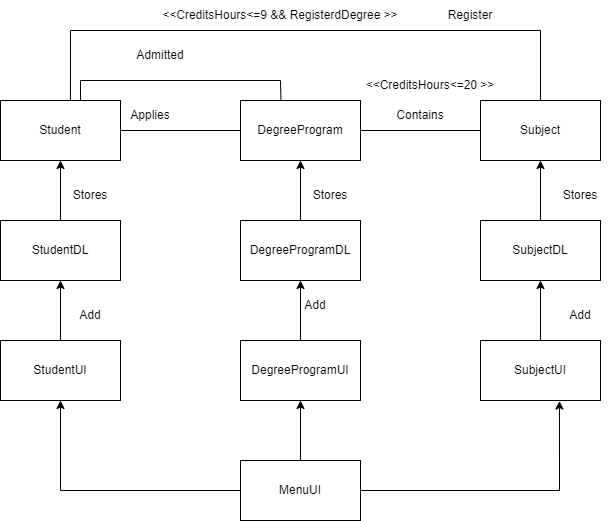

The diagram above was exported from draw.io. Its source (the exported page's mxGraphModel, read from the mxfile embedded in the PNG):
<mxGraphModel dx="1298" dy="611" grid="1" gridSize="10" guides="1" tooltips="1" connect="1" arrows="1" fold="1" page="1" pageScale="1" pageWidth="850" pageHeight="1100" math="0" shadow="0">
  <root>
    <mxCell id="0" />
    <mxCell id="1" parent="0" />
    <mxCell id="NAoNlImivVHsUcVjtqk9-50" value="" style="edgeStyle=orthogonalEdgeStyle;rounded=0;orthogonalLoop=1;jettySize=auto;html=1;entryX=0.658;entryY=1.008;entryDx=0;entryDy=0;entryPerimeter=0;" edge="1" parent="1" source="NAoNlImivVHsUcVjtqk9-2" target="NAoNlImivVHsUcVjtqk9-11">
      <mxGeometry relative="1" as="geometry">
        <mxPoint x="650" y="510" as="targetPoint" />
      </mxGeometry>
    </mxCell>
    <mxCell id="NAoNlImivVHsUcVjtqk9-51" value="" style="edgeStyle=orthogonalEdgeStyle;rounded=0;orthogonalLoop=1;jettySize=auto;html=1;" edge="1" parent="1" source="NAoNlImivVHsUcVjtqk9-2" target="NAoNlImivVHsUcVjtqk9-8">
      <mxGeometry relative="1" as="geometry" />
    </mxCell>
    <mxCell id="NAoNlImivVHsUcVjtqk9-52" style="edgeStyle=orthogonalEdgeStyle;rounded=0;orthogonalLoop=1;jettySize=auto;html=1;entryX=0.5;entryY=1;entryDx=0;entryDy=0;" edge="1" parent="1" source="NAoNlImivVHsUcVjtqk9-2" target="NAoNlImivVHsUcVjtqk9-5">
      <mxGeometry relative="1" as="geometry">
        <mxPoint x="140" y="510" as="targetPoint" />
      </mxGeometry>
    </mxCell>
    <mxCell id="NAoNlImivVHsUcVjtqk9-2" value="MenuUI" style="rounded=0;whiteSpace=wrap;html=1;" vertex="1" parent="1">
      <mxGeometry x="320" y="480" width="120" height="60" as="geometry" />
    </mxCell>
    <mxCell id="NAoNlImivVHsUcVjtqk9-3" value="Student" style="rounded=0;whiteSpace=wrap;html=1;" vertex="1" parent="1">
      <mxGeometry x="80" y="120" width="120" height="60" as="geometry" />
    </mxCell>
    <mxCell id="NAoNlImivVHsUcVjtqk9-4" value="StudentDL" style="rounded=0;whiteSpace=wrap;html=1;" vertex="1" parent="1">
      <mxGeometry x="80" y="240" width="120" height="60" as="geometry" />
    </mxCell>
    <mxCell id="NAoNlImivVHsUcVjtqk9-5" value="StudentUI" style="rounded=0;whiteSpace=wrap;html=1;" vertex="1" parent="1">
      <mxGeometry x="80" y="360" width="120" height="60" as="geometry" />
    </mxCell>
    <mxCell id="NAoNlImivVHsUcVjtqk9-6" value="DegreeProgram" style="rounded=0;whiteSpace=wrap;html=1;" vertex="1" parent="1">
      <mxGeometry x="320" y="120" width="120" height="60" as="geometry" />
    </mxCell>
    <mxCell id="NAoNlImivVHsUcVjtqk9-39" style="edgeStyle=orthogonalEdgeStyle;rounded=0;orthogonalLoop=1;jettySize=auto;html=1;entryX=0.5;entryY=1;entryDx=0;entryDy=0;" edge="1" parent="1" source="NAoNlImivVHsUcVjtqk9-7" target="NAoNlImivVHsUcVjtqk9-6">
      <mxGeometry relative="1" as="geometry" />
    </mxCell>
    <mxCell id="NAoNlImivVHsUcVjtqk9-7" value="DegreeProgramDL" style="rounded=0;whiteSpace=wrap;html=1;" vertex="1" parent="1">
      <mxGeometry x="320" y="240" width="120" height="60" as="geometry" />
    </mxCell>
    <mxCell id="NAoNlImivVHsUcVjtqk9-8" value="DegreeProgramUI" style="rounded=0;whiteSpace=wrap;html=1;" vertex="1" parent="1">
      <mxGeometry x="320" y="360" width="120" height="60" as="geometry" />
    </mxCell>
    <mxCell id="NAoNlImivVHsUcVjtqk9-9" value="Subject" style="rounded=0;whiteSpace=wrap;html=1;" vertex="1" parent="1">
      <mxGeometry x="560" y="120" width="120" height="60" as="geometry" />
    </mxCell>
    <mxCell id="NAoNlImivVHsUcVjtqk9-43" value="" style="edgeStyle=orthogonalEdgeStyle;rounded=0;orthogonalLoop=1;jettySize=auto;html=1;" edge="1" parent="1" source="NAoNlImivVHsUcVjtqk9-10" target="NAoNlImivVHsUcVjtqk9-9">
      <mxGeometry relative="1" as="geometry" />
    </mxCell>
    <mxCell id="NAoNlImivVHsUcVjtqk9-10" value="SubjectDL" style="rounded=0;whiteSpace=wrap;html=1;" vertex="1" parent="1">
      <mxGeometry x="560" y="240" width="120" height="60" as="geometry" />
    </mxCell>
    <mxCell id="NAoNlImivVHsUcVjtqk9-11" value="SubjectUI" style="rounded=0;whiteSpace=wrap;html=1;" vertex="1" parent="1">
      <mxGeometry x="560" y="360" width="120" height="60" as="geometry" />
    </mxCell>
    <mxCell id="NAoNlImivVHsUcVjtqk9-12" value="" style="endArrow=none;html=1;rounded=0;" edge="1" parent="1">
      <mxGeometry width="50" height="50" relative="1" as="geometry">
        <mxPoint x="150" y="50" as="sourcePoint" />
        <mxPoint x="620" y="50" as="targetPoint" />
      </mxGeometry>
    </mxCell>
    <mxCell id="NAoNlImivVHsUcVjtqk9-13" value="" style="endArrow=none;html=1;rounded=0;entryX=0.583;entryY=0.003;entryDx=0;entryDy=0;entryPerimeter=0;" edge="1" parent="1" target="NAoNlImivVHsUcVjtqk9-3">
      <mxGeometry width="50" height="50" relative="1" as="geometry">
        <mxPoint x="150" y="50" as="sourcePoint" />
        <mxPoint x="150" y="80" as="targetPoint" />
      </mxGeometry>
    </mxCell>
    <mxCell id="NAoNlImivVHsUcVjtqk9-14" value="" style="endArrow=none;html=1;rounded=0;" edge="1" parent="1">
      <mxGeometry width="50" height="50" relative="1" as="geometry">
        <mxPoint x="620" y="120" as="sourcePoint" />
        <mxPoint x="620" y="120" as="targetPoint" />
        <Array as="points">
          <mxPoint x="620" y="50" />
        </Array>
      </mxGeometry>
    </mxCell>
    <mxCell id="NAoNlImivVHsUcVjtqk9-15" value="" style="endArrow=none;html=1;rounded=0;exitX=1;exitY=0.5;exitDx=0;exitDy=0;entryX=0;entryY=0.5;entryDx=0;entryDy=0;" edge="1" parent="1" source="NAoNlImivVHsUcVjtqk9-3" target="NAoNlImivVHsUcVjtqk9-6">
      <mxGeometry width="50" height="50" relative="1" as="geometry">
        <mxPoint x="400" y="190" as="sourcePoint" />
        <mxPoint x="450" y="140" as="targetPoint" />
      </mxGeometry>
    </mxCell>
    <mxCell id="NAoNlImivVHsUcVjtqk9-16" value="" style="endArrow=none;html=1;rounded=0;entryX=0;entryY=0.5;entryDx=0;entryDy=0;exitX=1;exitY=0.5;exitDx=0;exitDy=0;" edge="1" parent="1" source="NAoNlImivVHsUcVjtqk9-6" target="NAoNlImivVHsUcVjtqk9-9">
      <mxGeometry width="50" height="50" relative="1" as="geometry">
        <mxPoint x="400" y="190" as="sourcePoint" />
        <mxPoint x="450" y="140" as="targetPoint" />
      </mxGeometry>
    </mxCell>
    <mxCell id="NAoNlImivVHsUcVjtqk9-17" value="" style="endArrow=none;html=1;rounded=0;entryX=0.337;entryY=-0.01;entryDx=0;entryDy=0;entryPerimeter=0;" edge="1" parent="1" target="NAoNlImivVHsUcVjtqk9-6">
      <mxGeometry width="50" height="50" relative="1" as="geometry">
        <mxPoint x="360" y="100" as="sourcePoint" />
        <mxPoint x="380" y="100" as="targetPoint" />
      </mxGeometry>
    </mxCell>
    <mxCell id="NAoNlImivVHsUcVjtqk9-18" value="" style="endArrow=none;html=1;rounded=0;" edge="1" parent="1">
      <mxGeometry width="50" height="50" relative="1" as="geometry">
        <mxPoint x="160" y="100" as="sourcePoint" />
        <mxPoint x="360" y="100" as="targetPoint" />
      </mxGeometry>
    </mxCell>
    <mxCell id="NAoNlImivVHsUcVjtqk9-20" value="" style="endArrow=none;html=1;rounded=0;" edge="1" parent="1">
      <mxGeometry width="50" height="50" relative="1" as="geometry">
        <mxPoint x="160" y="120" as="sourcePoint" />
        <mxPoint x="160" y="100" as="targetPoint" />
      </mxGeometry>
    </mxCell>
    <mxCell id="NAoNlImivVHsUcVjtqk9-21" value="&amp;lt;&amp;lt;CreditsHours&amp;lt;=20 &amp;gt;&amp;gt;" style="text;html=1;strokeColor=none;fillColor=none;align=center;verticalAlign=middle;whiteSpace=wrap;rounded=0;" vertex="1" parent="1">
      <mxGeometry x="440" y="90" width="140" height="30" as="geometry" />
    </mxCell>
    <mxCell id="NAoNlImivVHsUcVjtqk9-23" value="Applies" style="text;html=1;strokeColor=none;fillColor=none;align=center;verticalAlign=middle;whiteSpace=wrap;rounded=0;" vertex="1" parent="1">
      <mxGeometry x="200" y="120" width="60" height="30" as="geometry" />
    </mxCell>
    <mxCell id="NAoNlImivVHsUcVjtqk9-24" value="Admitted" style="text;html=1;strokeColor=none;fillColor=none;align=center;verticalAlign=middle;whiteSpace=wrap;rounded=0;" vertex="1" parent="1">
      <mxGeometry x="210" y="60" width="60" height="30" as="geometry" />
    </mxCell>
    <mxCell id="NAoNlImivVHsUcVjtqk9-26" value="&amp;lt;&amp;lt;CreditsHours&amp;lt;=9 &amp;amp;&amp;amp; RegisterdDegree &amp;gt;&amp;gt;" style="text;html=1;strokeColor=none;fillColor=none;align=center;verticalAlign=middle;whiteSpace=wrap;rounded=0;" vertex="1" parent="1">
      <mxGeometry x="240" y="20" width="240" height="30" as="geometry" />
    </mxCell>
    <mxCell id="NAoNlImivVHsUcVjtqk9-27" value="Register" style="text;html=1;strokeColor=none;fillColor=none;align=center;verticalAlign=middle;whiteSpace=wrap;rounded=0;" vertex="1" parent="1">
      <mxGeometry x="520" y="20" width="60" height="30" as="geometry" />
    </mxCell>
    <mxCell id="NAoNlImivVHsUcVjtqk9-28" value="Contains" style="text;html=1;strokeColor=none;fillColor=none;align=center;verticalAlign=middle;whiteSpace=wrap;rounded=0;" vertex="1" parent="1">
      <mxGeometry x="470" y="120" width="60" height="30" as="geometry" />
    </mxCell>
    <mxCell id="NAoNlImivVHsUcVjtqk9-33" value="" style="endArrow=classic;html=1;rounded=0;exitX=0.5;exitY=0;exitDx=0;exitDy=0;entryX=0.5;entryY=1;entryDx=0;entryDy=0;" edge="1" parent="1" source="NAoNlImivVHsUcVjtqk9-5" target="NAoNlImivVHsUcVjtqk9-4">
      <mxGeometry width="50" height="50" relative="1" as="geometry">
        <mxPoint x="150" y="310" as="sourcePoint" />
        <mxPoint x="200" y="310" as="targetPoint" />
      </mxGeometry>
    </mxCell>
    <mxCell id="NAoNlImivVHsUcVjtqk9-34" value="Add" style="text;html=1;strokeColor=none;fillColor=none;align=center;verticalAlign=middle;whiteSpace=wrap;rounded=0;" vertex="1" parent="1">
      <mxGeometry x="140" y="320" width="60" height="30" as="geometry" />
    </mxCell>
    <mxCell id="NAoNlImivVHsUcVjtqk9-35" value="" style="endArrow=classic;html=1;rounded=0;entryX=0.5;entryY=1;entryDx=0;entryDy=0;exitX=0.5;exitY=0;exitDx=0;exitDy=0;" edge="1" parent="1" source="NAoNlImivVHsUcVjtqk9-4" target="NAoNlImivVHsUcVjtqk9-3">
      <mxGeometry width="50" height="50" relative="1" as="geometry">
        <mxPoint x="250" y="200" as="sourcePoint" />
        <mxPoint x="450" y="270" as="targetPoint" />
      </mxGeometry>
    </mxCell>
    <mxCell id="NAoNlImivVHsUcVjtqk9-36" value="Stores" style="text;html=1;strokeColor=none;fillColor=none;align=center;verticalAlign=middle;whiteSpace=wrap;rounded=0;" vertex="1" parent="1">
      <mxGeometry x="140" y="200" width="60" height="30" as="geometry" />
    </mxCell>
    <mxCell id="NAoNlImivVHsUcVjtqk9-37" value="" style="endArrow=classic;html=1;rounded=0;exitX=0.5;exitY=0;exitDx=0;exitDy=0;" edge="1" parent="1" source="NAoNlImivVHsUcVjtqk9-8" target="NAoNlImivVHsUcVjtqk9-7">
      <mxGeometry width="50" height="50" relative="1" as="geometry">
        <mxPoint x="400" y="320" as="sourcePoint" />
        <mxPoint x="450" y="270" as="targetPoint" />
      </mxGeometry>
    </mxCell>
    <mxCell id="NAoNlImivVHsUcVjtqk9-40" value="Add" style="text;html=1;strokeColor=none;fillColor=none;align=center;verticalAlign=middle;whiteSpace=wrap;rounded=0;" vertex="1" parent="1">
      <mxGeometry x="365" y="310" width="60" height="30" as="geometry" />
    </mxCell>
    <mxCell id="NAoNlImivVHsUcVjtqk9-41" value="Stores" style="text;html=1;strokeColor=none;fillColor=none;align=center;verticalAlign=middle;whiteSpace=wrap;rounded=0;" vertex="1" parent="1">
      <mxGeometry x="380" y="200" width="60" height="30" as="geometry" />
    </mxCell>
    <mxCell id="NAoNlImivVHsUcVjtqk9-46" value="" style="endArrow=classic;html=1;rounded=0;exitX=0.5;exitY=0;exitDx=0;exitDy=0;entryX=0.5;entryY=1;entryDx=0;entryDy=0;" edge="1" parent="1" source="NAoNlImivVHsUcVjtqk9-11" target="NAoNlImivVHsUcVjtqk9-10">
      <mxGeometry width="50" height="50" relative="1" as="geometry">
        <mxPoint x="680" y="260" as="sourcePoint" />
        <mxPoint x="730" y="210" as="targetPoint" />
      </mxGeometry>
    </mxCell>
    <mxCell id="NAoNlImivVHsUcVjtqk9-47" value="Add" style="text;html=1;strokeColor=none;fillColor=none;align=center;verticalAlign=middle;whiteSpace=wrap;rounded=0;" vertex="1" parent="1">
      <mxGeometry x="630" y="320" width="60" height="30" as="geometry" />
    </mxCell>
    <mxCell id="NAoNlImivVHsUcVjtqk9-48" value="Stores" style="text;html=1;strokeColor=none;fillColor=none;align=center;verticalAlign=middle;whiteSpace=wrap;rounded=0;" vertex="1" parent="1">
      <mxGeometry x="630" y="200" width="60" height="30" as="geometry" />
    </mxCell>
  </root>
</mxGraphModel>